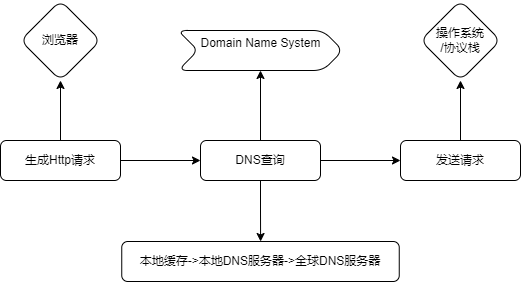

The diagram above was exported from draw.io. Its source (the exported page's mxGraphModel, read from the mxfile embedded in the PNG):
<mxGraphModel dx="472" dy="737" grid="1" gridSize="10" guides="1" tooltips="1" connect="1" arrows="1" fold="1" page="1" pageScale="1" pageWidth="827" pageHeight="1169" math="0" shadow="0">
  <root>
    <mxCell id="WIyWlLk6GJQsqaUBKTNV-0" />
    <mxCell id="WIyWlLk6GJQsqaUBKTNV-1" parent="WIyWlLk6GJQsqaUBKTNV-0" />
    <mxCell id="BnfD9BvIbWoBoNMzK2-x-1" value="" style="edgeStyle=orthogonalEdgeStyle;rounded=0;orthogonalLoop=1;jettySize=auto;html=1;" edge="1" parent="WIyWlLk6GJQsqaUBKTNV-1" source="WIyWlLk6GJQsqaUBKTNV-3" target="BnfD9BvIbWoBoNMzK2-x-0">
      <mxGeometry relative="1" as="geometry" />
    </mxCell>
    <mxCell id="BnfD9BvIbWoBoNMzK2-x-7" value="" style="edgeStyle=orthogonalEdgeStyle;rounded=0;orthogonalLoop=1;jettySize=auto;html=1;" edge="1" parent="WIyWlLk6GJQsqaUBKTNV-1" source="WIyWlLk6GJQsqaUBKTNV-3" target="BnfD9BvIbWoBoNMzK2-x-6">
      <mxGeometry relative="1" as="geometry" />
    </mxCell>
    <mxCell id="WIyWlLk6GJQsqaUBKTNV-3" value="生成Http请求" style="rounded=1;whiteSpace=wrap;html=1;fontSize=12;glass=0;strokeWidth=1;shadow=0;" parent="WIyWlLk6GJQsqaUBKTNV-1" vertex="1">
      <mxGeometry x="135" y="260" width="120" height="40" as="geometry" />
    </mxCell>
    <mxCell id="BnfD9BvIbWoBoNMzK2-x-3" value="" style="edgeStyle=orthogonalEdgeStyle;rounded=0;orthogonalLoop=1;jettySize=auto;html=1;" edge="1" parent="WIyWlLk6GJQsqaUBKTNV-1" source="BnfD9BvIbWoBoNMzK2-x-0" target="BnfD9BvIbWoBoNMzK2-x-2">
      <mxGeometry relative="1" as="geometry" />
    </mxCell>
    <mxCell id="BnfD9BvIbWoBoNMzK2-x-11" value="" style="edgeStyle=orthogonalEdgeStyle;rounded=0;orthogonalLoop=1;jettySize=auto;html=1;" edge="1" parent="WIyWlLk6GJQsqaUBKTNV-1" source="BnfD9BvIbWoBoNMzK2-x-0" target="BnfD9BvIbWoBoNMzK2-x-10">
      <mxGeometry relative="1" as="geometry" />
    </mxCell>
    <mxCell id="BnfD9BvIbWoBoNMzK2-x-13" value="" style="edgeStyle=orthogonalEdgeStyle;rounded=0;orthogonalLoop=1;jettySize=auto;html=1;" edge="1" parent="WIyWlLk6GJQsqaUBKTNV-1" source="BnfD9BvIbWoBoNMzK2-x-0" target="BnfD9BvIbWoBoNMzK2-x-12">
      <mxGeometry relative="1" as="geometry" />
    </mxCell>
    <mxCell id="BnfD9BvIbWoBoNMzK2-x-0" value="DNS查询" style="rounded=1;whiteSpace=wrap;html=1;fontSize=12;glass=0;strokeWidth=1;shadow=0;" vertex="1" parent="WIyWlLk6GJQsqaUBKTNV-1">
      <mxGeometry x="335" y="260" width="120" height="40" as="geometry" />
    </mxCell>
    <mxCell id="BnfD9BvIbWoBoNMzK2-x-9" value="" style="edgeStyle=orthogonalEdgeStyle;rounded=0;orthogonalLoop=1;jettySize=auto;html=1;" edge="1" parent="WIyWlLk6GJQsqaUBKTNV-1" source="BnfD9BvIbWoBoNMzK2-x-2" target="BnfD9BvIbWoBoNMzK2-x-8">
      <mxGeometry relative="1" as="geometry" />
    </mxCell>
    <mxCell id="BnfD9BvIbWoBoNMzK2-x-2" value="发送请求" style="rounded=1;whiteSpace=wrap;html=1;fontSize=12;glass=0;strokeWidth=1;shadow=0;" vertex="1" parent="WIyWlLk6GJQsqaUBKTNV-1">
      <mxGeometry x="535" y="260" width="120" height="40" as="geometry" />
    </mxCell>
    <mxCell id="BnfD9BvIbWoBoNMzK2-x-6" value="浏览器" style="rhombus;whiteSpace=wrap;html=1;rounded=1;glass=0;strokeWidth=1;shadow=0;" vertex="1" parent="WIyWlLk6GJQsqaUBKTNV-1">
      <mxGeometry x="155" y="120" width="80" height="80" as="geometry" />
    </mxCell>
    <mxCell id="BnfD9BvIbWoBoNMzK2-x-8" value="操作系统&lt;div&gt;/协议栈&lt;/div&gt;" style="rhombus;whiteSpace=wrap;html=1;rounded=1;glass=0;strokeWidth=1;shadow=0;" vertex="1" parent="WIyWlLk6GJQsqaUBKTNV-1">
      <mxGeometry x="555" y="120" width="80" height="80" as="geometry" />
    </mxCell>
    <mxCell id="BnfD9BvIbWoBoNMzK2-x-10" value="本地缓存-&amp;gt;本地DNS服务器-&amp;gt;全球DNS服务器" style="rounded=1;whiteSpace=wrap;html=1;fontSize=12;glass=0;strokeWidth=1;shadow=0;" vertex="1" parent="WIyWlLk6GJQsqaUBKTNV-1">
      <mxGeometry x="256.25" y="361" width="277.5" height="40" as="geometry" />
    </mxCell>
    <mxCell id="BnfD9BvIbWoBoNMzK2-x-12" value="&#10;Domain Name System&#10;&#10;" style="shape=step;perimeter=stepPerimeter;whiteSpace=wrap;html=1;fixedSize=1;rounded=1;glass=0;strokeWidth=1;shadow=0;" vertex="1" parent="WIyWlLk6GJQsqaUBKTNV-1">
      <mxGeometry x="312.5" y="150" width="165" height="40" as="geometry" />
    </mxCell>
  </root>
</mxGraphModel>